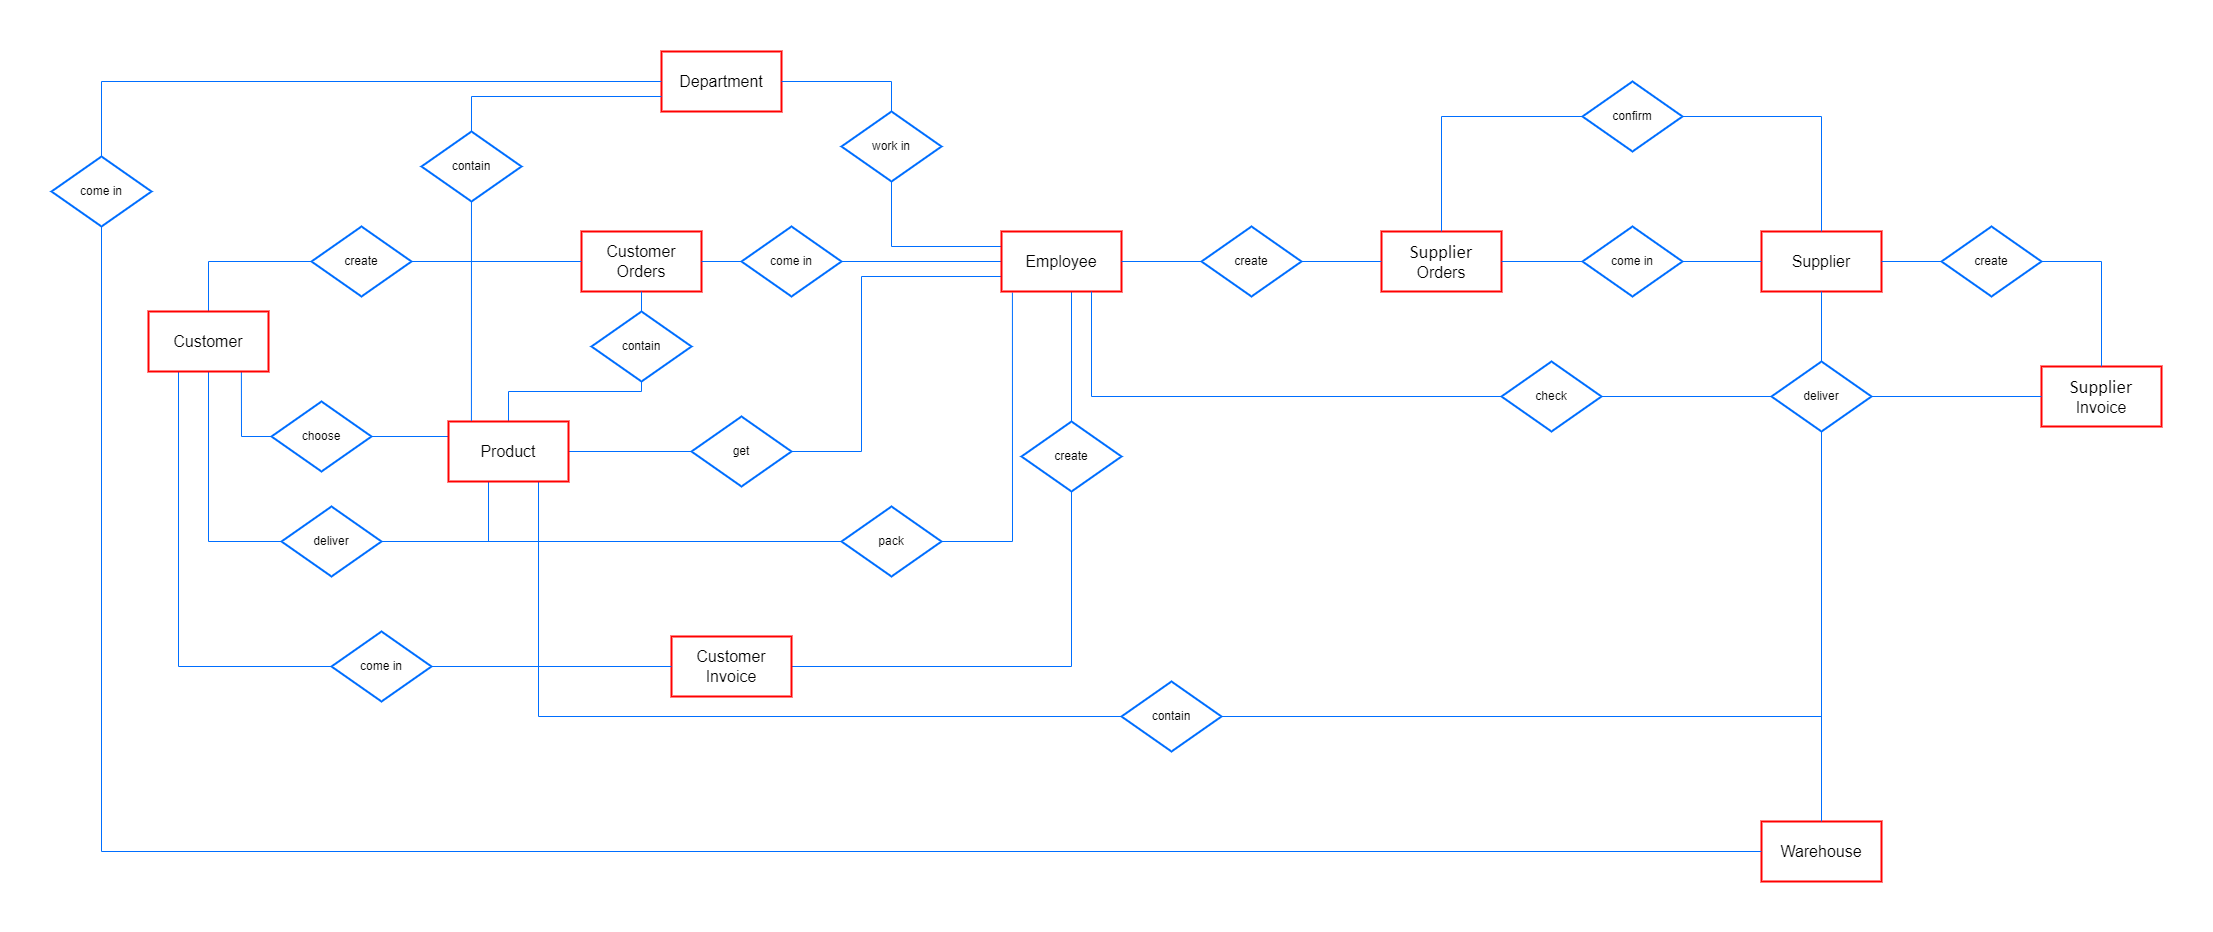

The diagram above was exported from draw.io. Its source (the exported page's mxGraphModel, read from the mxfile embedded in the PNG):
<mxGraphModel dx="3054" dy="1282" grid="1" gridSize="10" guides="1" tooltips="1" connect="1" arrows="1" fold="1" page="1" pageScale="1" pageWidth="827" pageHeight="1169" math="0" shadow="0">
  <root>
    <mxCell id="0" />
    <mxCell id="1" parent="0" />
    <mxCell id="uzAvgrpHpAfzmak_axLh-1" value="&lt;font style=&quot;font-size: 16px;&quot;&gt;Department&lt;/font&gt;" style="rounded=0;whiteSpace=wrap;html=1;strokeColor=#ff0000;strokeWidth=2;" parent="1" vertex="1">
      <mxGeometry x="100" y="60" width="120" height="60" as="geometry" />
    </mxCell>
    <mxCell id="uzAvgrpHpAfzmak_axLh-5" value="" style="endArrow=none;html=1;rounded=0;exitX=0;exitY=0.25;exitDx=0;exitDy=0;entryX=1;entryY=0.5;entryDx=0;entryDy=0;strokeColor=#006eff;endFill=0;" parent="1" source="uzAvgrpHpAfzmak_axLh-2" target="uzAvgrpHpAfzmak_axLh-1" edge="1">
      <mxGeometry width="50" height="50" relative="1" as="geometry">
        <mxPoint x="420" y="250" as="sourcePoint" />
        <mxPoint x="280" y="80" as="targetPoint" />
        <Array as="points">
          <mxPoint x="330" y="255" />
          <mxPoint x="330" y="90" />
        </Array>
      </mxGeometry>
    </mxCell>
    <mxCell id="uzAvgrpHpAfzmak_axLh-3" value="work in" style="rhombus;whiteSpace=wrap;html=1;strokeColor=#006eff;strokeWidth=2;" parent="1" vertex="1">
      <mxGeometry x="280" y="120" width="100" height="70" as="geometry" />
    </mxCell>
    <mxCell id="uzAvgrpHpAfzmak_axLh-9" value="" style="endArrow=none;html=1;rounded=0;exitX=0;exitY=0.25;exitDx=0;exitDy=0;strokeColor=#006eff;entryX=0.774;entryY=0.983;entryDx=0;entryDy=0;endFill=0;entryPerimeter=0;" parent="1" source="uzAvgrpHpAfzmak_axLh-7" target="uzAvgrpHpAfzmak_axLh-6" edge="1">
      <mxGeometry width="50" height="50" relative="1" as="geometry">
        <mxPoint x="-253" y="460" as="sourcePoint" />
        <mxPoint x="-353" y="390" as="targetPoint" />
        <Array as="points">
          <mxPoint x="-320" y="445" />
        </Array>
      </mxGeometry>
    </mxCell>
    <mxCell id="uzAvgrpHpAfzmak_axLh-8" value="choose" style="rhombus;whiteSpace=wrap;html=1;strokeColor=#006eff;strokeWidth=2;" parent="1" vertex="1">
      <mxGeometry x="-290" y="410" width="100" height="70" as="geometry" />
    </mxCell>
    <mxCell id="uzAvgrpHpAfzmak_axLh-10" value="&lt;span style=&quot;font-size: 16px;&quot;&gt;Customer Orders&lt;/span&gt;" style="rounded=0;whiteSpace=wrap;html=1;strokeColor=#ff0000;strokeWidth=2;" parent="1" vertex="1">
      <mxGeometry x="20" y="240" width="120" height="60" as="geometry" />
    </mxCell>
    <mxCell id="uzAvgrpHpAfzmak_axLh-12" value="" style="endArrow=none;html=1;rounded=0;exitX=0;exitY=0.75;exitDx=0;exitDy=0;strokeColor=#006eff;entryX=1;entryY=0.5;entryDx=0;entryDy=0;endFill=0;" parent="1" source="uzAvgrpHpAfzmak_axLh-2" target="uzAvgrpHpAfzmak_axLh-7" edge="1">
      <mxGeometry width="50" height="50" relative="1" as="geometry">
        <mxPoint x="370" y="350" as="sourcePoint" />
        <mxPoint x="130" y="270" as="targetPoint" />
        <Array as="points">
          <mxPoint x="300" y="285" />
          <mxPoint x="300" y="460" />
        </Array>
      </mxGeometry>
    </mxCell>
    <mxCell id="uzAvgrpHpAfzmak_axLh-13" value="get" style="rhombus;whiteSpace=wrap;html=1;strokeColor=#006eff;strokeWidth=2;" parent="1" vertex="1">
      <mxGeometry x="130" y="425" width="100" height="70" as="geometry" />
    </mxCell>
    <mxCell id="uzAvgrpHpAfzmak_axLh-15" value="" style="endArrow=none;html=1;rounded=0;exitX=0;exitY=0.5;exitDx=0;exitDy=0;strokeColor=#006eff;entryX=0.5;entryY=0;entryDx=0;entryDy=0;endFill=0;" parent="1" source="uzAvgrpHpAfzmak_axLh-10" target="uzAvgrpHpAfzmak_axLh-6" edge="1">
      <mxGeometry width="50" height="50" relative="1" as="geometry">
        <mxPoint x="-36.5" y="90" as="sourcePoint" />
        <mxPoint x="-469.5" y="265" as="targetPoint" />
        <Array as="points">
          <mxPoint x="-353" y="270" />
        </Array>
      </mxGeometry>
    </mxCell>
    <mxCell id="uzAvgrpHpAfzmak_axLh-16" value="create" style="rhombus;whiteSpace=wrap;html=1;strokeColor=#006eff;strokeWidth=2;" parent="1" vertex="1">
      <mxGeometry x="-250" y="235" width="100" height="70" as="geometry" />
    </mxCell>
    <mxCell id="uzAvgrpHpAfzmak_axLh-19" value="" style="endArrow=none;html=1;rounded=0;entryX=0;entryY=0.5;entryDx=0;entryDy=0;exitX=1;exitY=0.5;exitDx=0;exitDy=0;strokeColor=#006eff;" parent="1" source="uzAvgrpHpAfzmak_axLh-10" target="uzAvgrpHpAfzmak_axLh-2" edge="1">
      <mxGeometry width="50" height="50" relative="1" as="geometry">
        <mxPoint x="210" y="310" as="sourcePoint" />
        <mxPoint x="260" y="260" as="targetPoint" />
      </mxGeometry>
    </mxCell>
    <mxCell id="uzAvgrpHpAfzmak_axLh-20" value="come in" style="rhombus;whiteSpace=wrap;html=1;strokeColor=#006eff;strokeWidth=2;" parent="1" vertex="1">
      <mxGeometry x="180" y="235" width="100" height="70" as="geometry" />
    </mxCell>
    <mxCell id="uzAvgrpHpAfzmak_axLh-23" value="" style="endArrow=none;html=1;rounded=0;exitX=0.5;exitY=1;exitDx=0;exitDy=0;strokeColor=#006eff;entryX=1;entryY=0.5;entryDx=0;entryDy=0;endFill=0;" parent="1" source="uzAvgrpHpAfzmak_axLh-24" target="uzAvgrpHpAfzmak_axLh-22" edge="1">
      <mxGeometry width="50" height="50" relative="1" as="geometry">
        <mxPoint x="653" y="410" as="sourcePoint" />
        <mxPoint x="220" y="585" as="targetPoint" />
        <Array as="points">
          <mxPoint x="510" y="675" />
        </Array>
      </mxGeometry>
    </mxCell>
    <mxCell id="uzAvgrpHpAfzmak_axLh-22" value="&lt;span style=&quot;font-size: 16px;&quot;&gt;Customer Invoice&lt;/span&gt;" style="rounded=0;whiteSpace=wrap;html=1;strokeColor=#ff0000;strokeWidth=2;" parent="1" vertex="1">
      <mxGeometry x="110" y="645" width="120" height="60" as="geometry" />
    </mxCell>
    <mxCell id="uzAvgrpHpAfzmak_axLh-27" value="" style="endArrow=none;html=1;rounded=0;strokeColor=#006eff;entryX=0.5;entryY=0;entryDx=0;entryDy=0;endFill=0;" parent="1" target="uzAvgrpHpAfzmak_axLh-24" edge="1">
      <mxGeometry width="50" height="50" relative="1" as="geometry">
        <mxPoint x="510" y="300" as="sourcePoint" />
        <mxPoint x="220" y="585" as="targetPoint" />
        <Array as="points" />
      </mxGeometry>
    </mxCell>
    <mxCell id="uzAvgrpHpAfzmak_axLh-24" value="create" style="rhombus;whiteSpace=wrap;html=1;strokeColor=#006eff;strokeWidth=2;" parent="1" vertex="1">
      <mxGeometry x="460" y="430" width="100" height="70" as="geometry" />
    </mxCell>
    <mxCell id="uzAvgrpHpAfzmak_axLh-28" value="" style="endArrow=none;html=1;rounded=0;exitX=0;exitY=0.5;exitDx=0;exitDy=0;strokeColor=#006eff;entryX=0.25;entryY=1;entryDx=0;entryDy=0;endFill=0;" parent="1" source="uzAvgrpHpAfzmak_axLh-22" target="uzAvgrpHpAfzmak_axLh-6" edge="1">
      <mxGeometry width="50" height="50" relative="1" as="geometry">
        <mxPoint x="-140" y="460" as="sourcePoint" />
        <mxPoint x="-380" y="380" as="targetPoint" />
        <Array as="points">
          <mxPoint x="-383" y="675" />
        </Array>
      </mxGeometry>
    </mxCell>
    <mxCell id="uzAvgrpHpAfzmak_axLh-29" value="come in" style="rhombus;whiteSpace=wrap;html=1;strokeColor=#006eff;strokeWidth=2;" parent="1" vertex="1">
      <mxGeometry x="-230" y="640" width="100" height="70" as="geometry" />
    </mxCell>
    <mxCell id="uzAvgrpHpAfzmak_axLh-31" value="" style="endArrow=none;html=1;rounded=0;entryX=0.5;entryY=1;entryDx=0;entryDy=0;exitX=0.5;exitY=0;exitDx=0;exitDy=0;strokeColor=#006eff;" parent="1" source="uzAvgrpHpAfzmak_axLh-32" target="uzAvgrpHpAfzmak_axLh-10" edge="1">
      <mxGeometry width="50" height="50" relative="1" as="geometry">
        <mxPoint x="-50" y="390" as="sourcePoint" />
        <mxPoint y="340" as="targetPoint" />
        <Array as="points" />
      </mxGeometry>
    </mxCell>
    <mxCell id="uzAvgrpHpAfzmak_axLh-33" value="" style="endArrow=none;html=1;rounded=0;entryX=0.5;entryY=1;entryDx=0;entryDy=0;exitX=0.5;exitY=0;exitDx=0;exitDy=0;strokeColor=#006eff;" parent="1" source="uzAvgrpHpAfzmak_axLh-7" target="uzAvgrpHpAfzmak_axLh-32" edge="1">
      <mxGeometry width="50" height="50" relative="1" as="geometry">
        <mxPoint x="-53" y="430" as="sourcePoint" />
        <mxPoint x="80" y="300" as="targetPoint" />
        <Array as="points">
          <mxPoint x="-53" y="400" />
          <mxPoint x="80" y="400" />
        </Array>
      </mxGeometry>
    </mxCell>
    <mxCell id="uzAvgrpHpAfzmak_axLh-32" value="contain" style="rhombus;whiteSpace=wrap;html=1;strokeColor=#006eff;strokeWidth=2;" parent="1" vertex="1">
      <mxGeometry x="30" y="320" width="100" height="70" as="geometry" />
    </mxCell>
    <mxCell id="uzAvgrpHpAfzmak_axLh-41" value="" style="endArrow=none;html=1;rounded=0;strokeColor=#006eff;endFill=0;exitX=0.091;exitY=1.017;exitDx=0;exitDy=0;exitPerimeter=0;" parent="1" source="uzAvgrpHpAfzmak_axLh-2" edge="1">
      <mxGeometry width="50" height="50" relative="1" as="geometry">
        <mxPoint x="470" y="300" as="sourcePoint" />
        <mxPoint x="-73" y="490" as="targetPoint" />
        <Array as="points">
          <mxPoint x="451" y="550" />
          <mxPoint x="-73" y="550" />
        </Array>
      </mxGeometry>
    </mxCell>
    <mxCell id="uzAvgrpHpAfzmak_axLh-38" value="pack" style="rhombus;whiteSpace=wrap;html=1;strokeColor=#006eff;strokeWidth=2;" parent="1" vertex="1">
      <mxGeometry x="280" y="515" width="100" height="70" as="geometry" />
    </mxCell>
    <mxCell id="uzAvgrpHpAfzmak_axLh-42" value="" style="endArrow=none;html=1;rounded=0;strokeColor=#006eff;" parent="1" source="uzAvgrpHpAfzmak_axLh-6" edge="1">
      <mxGeometry width="50" height="50" relative="1" as="geometry">
        <mxPoint x="-300" y="600" as="sourcePoint" />
        <mxPoint x="-50" y="550" as="targetPoint" />
        <Array as="points">
          <mxPoint x="-353" y="550" />
        </Array>
      </mxGeometry>
    </mxCell>
    <mxCell id="uzAvgrpHpAfzmak_axLh-6" value="&lt;span style=&quot;font-size: 16px;&quot;&gt;Customer&lt;/span&gt;" style="rounded=0;whiteSpace=wrap;html=1;strokeColor=#ff0000;strokeWidth=2;" parent="1" vertex="1">
      <mxGeometry x="-413" y="320" width="120" height="60" as="geometry" />
    </mxCell>
    <mxCell id="uzAvgrpHpAfzmak_axLh-43" value="deliver" style="rhombus;whiteSpace=wrap;html=1;strokeColor=#006eff;strokeWidth=2;" parent="1" vertex="1">
      <mxGeometry x="-280" y="515" width="100" height="70" as="geometry" />
    </mxCell>
    <mxCell id="uzAvgrpHpAfzmak_axLh-45" value="&lt;span style=&quot;font-size:14.0pt;line-height:&lt;br/&gt;107%;font-family:&amp;quot;Calibri&amp;quot;,sans-serif;mso-ascii-theme-font:minor-latin;&lt;br/&gt;mso-fareast-font-family:Calibri;mso-fareast-theme-font:minor-latin;mso-hansi-theme-font:&lt;br/&gt;minor-latin;mso-bidi-font-family:&amp;quot;Times New Roman&amp;quot;;mso-bidi-theme-font:minor-bidi;&lt;br/&gt;mso-ansi-language:EN-US;mso-fareast-language:EN-US;mso-bidi-language:AR-SA&quot; lang=&quot;EN-US&quot;&gt;Supplier&lt;br&gt;&lt;/span&gt;&lt;span style=&quot;font-size: 16px;&quot;&gt;Orders&lt;/span&gt;" style="rounded=0;whiteSpace=wrap;html=1;strokeColor=#ff0000;strokeWidth=2;" parent="1" vertex="1">
      <mxGeometry x="820" y="240" width="120" height="60" as="geometry" />
    </mxCell>
    <mxCell id="uzAvgrpHpAfzmak_axLh-47" value="" style="endArrow=none;html=1;rounded=0;strokeColor=#006eff;entryX=0;entryY=0.5;entryDx=0;entryDy=0;endFill=0;exitX=1;exitY=0.5;exitDx=0;exitDy=0;" parent="1" target="uzAvgrpHpAfzmak_axLh-45" edge="1" source="uzAvgrpHpAfzmak_axLh-48">
      <mxGeometry width="50" height="50" relative="1" as="geometry">
        <mxPoint x="540" y="300" as="sourcePoint" />
        <mxPoint x="540" y="430" as="targetPoint" />
        <Array as="points" />
      </mxGeometry>
    </mxCell>
    <mxCell id="uzAvgrpHpAfzmak_axLh-2" value="&lt;span style=&quot;font-size: 16px;&quot;&gt;Employee&lt;/span&gt;" style="rounded=0;whiteSpace=wrap;html=1;strokeColor=#ff0000;strokeWidth=2;" parent="1" vertex="1">
      <mxGeometry x="440" y="240" width="120" height="60" as="geometry" />
    </mxCell>
    <mxCell id="uzAvgrpHpAfzmak_axLh-49" value="&lt;span style=&quot;font-size: 16px;&quot;&gt;Supplier&lt;/span&gt;" style="rounded=0;whiteSpace=wrap;html=1;strokeColor=#ff0000;strokeWidth=2;" parent="1" vertex="1">
      <mxGeometry x="1200" y="240" width="120" height="60" as="geometry" />
    </mxCell>
    <mxCell id="uzAvgrpHpAfzmak_axLh-50" value="" style="endArrow=none;html=1;rounded=0;strokeColor=#006eff;entryX=0;entryY=0.5;entryDx=0;entryDy=0;endFill=0;exitX=1;exitY=0.5;exitDx=0;exitDy=0;" parent="1" source="uzAvgrpHpAfzmak_axLh-45" target="uzAvgrpHpAfzmak_axLh-49" edge="1">
      <mxGeometry width="50" height="50" relative="1" as="geometry">
        <mxPoint x="980" y="380" as="sourcePoint" />
        <mxPoint x="1267" y="480" as="targetPoint" />
        <Array as="points" />
      </mxGeometry>
    </mxCell>
    <mxCell id="uzAvgrpHpAfzmak_axLh-51" value="come in" style="rhombus;whiteSpace=wrap;html=1;strokeColor=#006eff;strokeWidth=2;" parent="1" vertex="1">
      <mxGeometry x="1021" y="235" width="100" height="70" as="geometry" />
    </mxCell>
    <mxCell id="zH2M4DN-VuZgUzzWA_BL-1" value="" style="endArrow=none;html=1;rounded=0;strokeColor=#006eff;entryX=0;entryY=0.5;entryDx=0;entryDy=0;endFill=0;exitX=1;exitY=0.5;exitDx=0;exitDy=0;" edge="1" parent="1" source="uzAvgrpHpAfzmak_axLh-2" target="uzAvgrpHpAfzmak_axLh-48">
      <mxGeometry width="50" height="50" relative="1" as="geometry">
        <mxPoint x="560" y="270" as="sourcePoint" />
        <mxPoint x="820" y="270" as="targetPoint" />
        <Array as="points" />
      </mxGeometry>
    </mxCell>
    <mxCell id="uzAvgrpHpAfzmak_axLh-48" value="create" style="rhombus;whiteSpace=wrap;html=1;strokeColor=#006eff;strokeWidth=2;" parent="1" vertex="1">
      <mxGeometry x="640" y="235" width="100" height="70" as="geometry" />
    </mxCell>
    <mxCell id="zH2M4DN-VuZgUzzWA_BL-5" value="&lt;font style=&quot;font-size: 16px;&quot;&gt;Warehouse&lt;/font&gt;" style="rounded=0;whiteSpace=wrap;html=1;strokeColor=#ff0000;strokeWidth=2;" vertex="1" parent="1">
      <mxGeometry x="1200" y="830" width="120" height="60" as="geometry" />
    </mxCell>
    <mxCell id="zH2M4DN-VuZgUzzWA_BL-14" value="" style="endArrow=none;html=1;rounded=0;strokeColor=#006eff;endFill=0;exitX=0.5;exitY=1;exitDx=0;exitDy=0;entryX=0.75;entryY=1;entryDx=0;entryDy=0;" edge="1" parent="1" target="uzAvgrpHpAfzmak_axLh-7">
      <mxGeometry width="50" height="50" relative="1" as="geometry">
        <mxPoint x="1260" y="430" as="sourcePoint" />
        <mxPoint x="-30" y="725" as="targetPoint" />
        <Array as="points">
          <mxPoint x="1260" y="725" />
          <mxPoint x="-23" y="725" />
        </Array>
      </mxGeometry>
    </mxCell>
    <mxCell id="zH2M4DN-VuZgUzzWA_BL-15" value="" style="endArrow=none;html=1;rounded=0;strokeColor=#006eff;endFill=0;exitX=0.5;exitY=1;exitDx=0;exitDy=0;entryX=0.5;entryY=0;entryDx=0;entryDy=0;" edge="1" parent="1" source="uzAvgrpHpAfzmak_axLh-49" target="zH2M4DN-VuZgUzzWA_BL-3">
      <mxGeometry width="50" height="50" relative="1" as="geometry">
        <mxPoint x="1260" y="300" as="sourcePoint" />
        <mxPoint x="1260" y="500" as="targetPoint" />
        <Array as="points" />
      </mxGeometry>
    </mxCell>
    <mxCell id="zH2M4DN-VuZgUzzWA_BL-3" value="deliver" style="rhombus;whiteSpace=wrap;html=1;strokeColor=#006eff;strokeWidth=2;" vertex="1" parent="1">
      <mxGeometry x="1210" y="370" width="100" height="70" as="geometry" />
    </mxCell>
    <mxCell id="uzAvgrpHpAfzmak_axLh-53" value="&lt;span style=&quot;font-size:14.0pt;line-height:&lt;br/&gt;107%;font-family:&amp;quot;Calibri&amp;quot;,sans-serif;mso-ascii-theme-font:minor-latin;&lt;br/&gt;mso-fareast-font-family:Calibri;mso-fareast-theme-font:minor-latin;mso-hansi-theme-font:&lt;br/&gt;minor-latin;mso-bidi-font-family:&amp;quot;Times New Roman&amp;quot;;mso-bidi-theme-font:minor-bidi;&lt;br/&gt;mso-ansi-language:EN-US;mso-fareast-language:EN-US;mso-bidi-language:AR-SA&quot; lang=&quot;EN-US&quot;&gt;Supplier&lt;br&gt;&lt;/span&gt;&lt;span style=&quot;font-size: 16px;&quot;&gt;Invoice&lt;/span&gt;" style="rounded=0;whiteSpace=wrap;html=1;strokeColor=#ff0000;strokeWidth=2;" parent="1" vertex="1">
      <mxGeometry x="1480" y="375" width="120" height="60" as="geometry" />
    </mxCell>
    <mxCell id="zH2M4DN-VuZgUzzWA_BL-23" value="" style="endArrow=none;html=1;rounded=0;strokeColor=#006eff;entryX=0.5;entryY=0;entryDx=0;entryDy=0;endFill=0;exitX=0.5;exitY=0;exitDx=0;exitDy=0;" edge="1" parent="1" source="uzAvgrpHpAfzmak_axLh-45" target="uzAvgrpHpAfzmak_axLh-49">
      <mxGeometry width="50" height="50" relative="1" as="geometry">
        <mxPoint x="880" y="125" as="sourcePoint" />
        <mxPoint x="1251" y="140" as="targetPoint" />
        <Array as="points">
          <mxPoint x="880" y="125" />
          <mxPoint x="1260" y="125" />
        </Array>
      </mxGeometry>
    </mxCell>
    <mxCell id="zH2M4DN-VuZgUzzWA_BL-21" value="confirm" style="rhombus;whiteSpace=wrap;html=1;strokeColor=#006eff;strokeWidth=2;" vertex="1" parent="1">
      <mxGeometry x="1021" y="90" width="100" height="70" as="geometry" />
    </mxCell>
    <mxCell id="zH2M4DN-VuZgUzzWA_BL-25" value="" style="endArrow=none;html=1;rounded=0;strokeColor=#006eff;endFill=0;exitX=0.75;exitY=1;exitDx=0;exitDy=0;entryX=0;entryY=0.5;entryDx=0;entryDy=0;" edge="1" parent="1" source="uzAvgrpHpAfzmak_axLh-2" target="zH2M4DN-VuZgUzzWA_BL-3">
      <mxGeometry width="50" height="50" relative="1" as="geometry">
        <mxPoint x="720" y="480" as="sourcePoint" />
        <mxPoint x="800" y="480" as="targetPoint" />
        <Array as="points">
          <mxPoint x="530" y="405" />
        </Array>
      </mxGeometry>
    </mxCell>
    <mxCell id="zH2M4DN-VuZgUzzWA_BL-24" value="check" style="rhombus;whiteSpace=wrap;html=1;strokeColor=#006eff;strokeWidth=2;" vertex="1" parent="1">
      <mxGeometry x="940" y="370" width="100" height="70" as="geometry" />
    </mxCell>
    <mxCell id="zH2M4DN-VuZgUzzWA_BL-28" value="" style="endArrow=none;html=1;rounded=0;strokeColor=#006eff;entryX=0;entryY=0.5;entryDx=0;entryDy=0;endFill=0;exitX=1;exitY=0.5;exitDx=0;exitDy=0;" edge="1" parent="1" source="zH2M4DN-VuZgUzzWA_BL-3" target="uzAvgrpHpAfzmak_axLh-53">
      <mxGeometry width="50" height="50" relative="1" as="geometry">
        <mxPoint x="1320" y="404.44" as="sourcePoint" />
        <mxPoint x="1580" y="404.44" as="targetPoint" />
        <Array as="points" />
      </mxGeometry>
    </mxCell>
    <mxCell id="zH2M4DN-VuZgUzzWA_BL-29" value="" style="endArrow=none;html=1;rounded=0;strokeColor=#006eff;entryX=0.5;entryY=0;entryDx=0;entryDy=0;endFill=0;exitX=1;exitY=0.5;exitDx=0;exitDy=0;" edge="1" parent="1" source="zH2M4DN-VuZgUzzWA_BL-30" target="uzAvgrpHpAfzmak_axLh-53">
      <mxGeometry width="50" height="50" relative="1" as="geometry">
        <mxPoint x="1370" y="290" as="sourcePoint" />
        <mxPoint x="1630" y="290" as="targetPoint" />
        <Array as="points">
          <mxPoint x="1540" y="270" />
        </Array>
      </mxGeometry>
    </mxCell>
    <mxCell id="zH2M4DN-VuZgUzzWA_BL-31" value="" style="endArrow=none;html=1;rounded=0;strokeColor=#006eff;entryX=0;entryY=0.5;entryDx=0;entryDy=0;endFill=0;exitX=1;exitY=0.5;exitDx=0;exitDy=0;" edge="1" parent="1" source="uzAvgrpHpAfzmak_axLh-49" target="zH2M4DN-VuZgUzzWA_BL-30">
      <mxGeometry width="50" height="50" relative="1" as="geometry">
        <mxPoint x="1320" y="270" as="sourcePoint" />
        <mxPoint x="1540" y="375" as="targetPoint" />
        <Array as="points" />
      </mxGeometry>
    </mxCell>
    <mxCell id="zH2M4DN-VuZgUzzWA_BL-30" value="create" style="rhombus;whiteSpace=wrap;html=1;strokeColor=#006eff;strokeWidth=2;" vertex="1" parent="1">
      <mxGeometry x="1380" y="235" width="100" height="70" as="geometry" />
    </mxCell>
    <mxCell id="zH2M4DN-VuZgUzzWA_BL-33" value="" style="endArrow=none;html=1;rounded=0;strokeColor=#006eff;endFill=0;entryX=0.5;entryY=0;entryDx=0;entryDy=0;" edge="1" parent="1" target="zH2M4DN-VuZgUzzWA_BL-5">
      <mxGeometry width="50" height="50" relative="1" as="geometry">
        <mxPoint x="1260" y="720" as="sourcePoint" />
        <mxPoint x="1259.41" y="510" as="targetPoint" />
        <Array as="points" />
      </mxGeometry>
    </mxCell>
    <mxCell id="zH2M4DN-VuZgUzzWA_BL-35" value="contain" style="rhombus;whiteSpace=wrap;html=1;strokeColor=#006eff;strokeWidth=2;" vertex="1" parent="1">
      <mxGeometry x="560" y="690" width="100" height="70" as="geometry" />
    </mxCell>
    <mxCell id="uzAvgrpHpAfzmak_axLh-7" value="&lt;span style=&quot;font-size: 16px;&quot;&gt;Product&lt;/span&gt;" style="rounded=0;whiteSpace=wrap;html=1;strokeColor=#ff0000;strokeWidth=2;" parent="1" vertex="1">
      <mxGeometry x="-113" y="430" width="120" height="60" as="geometry" />
    </mxCell>
    <mxCell id="zH2M4DN-VuZgUzzWA_BL-41" value="" style="endArrow=none;html=1;rounded=0;strokeColor=#006eff;endFill=0;exitX=0;exitY=0.5;exitDx=0;exitDy=0;entryX=0;entryY=0.5;entryDx=0;entryDy=0;" edge="1" parent="1" source="zH2M4DN-VuZgUzzWA_BL-5" target="uzAvgrpHpAfzmak_axLh-1">
      <mxGeometry width="50" height="50" relative="1" as="geometry">
        <mxPoint x="1200" y="860" as="sourcePoint" />
        <mxPoint x="100" y="90" as="targetPoint" />
        <Array as="points">
          <mxPoint x="-460" y="860" />
          <mxPoint x="-460" y="90" />
        </Array>
      </mxGeometry>
    </mxCell>
    <mxCell id="zH2M4DN-VuZgUzzWA_BL-39" value="come in" style="rhombus;whiteSpace=wrap;html=1;strokeColor=#006eff;strokeWidth=2;" vertex="1" parent="1">
      <mxGeometry x="-510" y="165" width="100" height="70" as="geometry" />
    </mxCell>
    <mxCell id="zH2M4DN-VuZgUzzWA_BL-42" value="" style="endArrow=none;html=1;rounded=0;exitX=0;exitY=0.75;exitDx=0;exitDy=0;strokeColor=#006eff;entryX=0.191;entryY=-0.01;entryDx=0;entryDy=0;endFill=0;entryPerimeter=0;" edge="1" parent="1" source="uzAvgrpHpAfzmak_axLh-1" target="uzAvgrpHpAfzmak_axLh-7">
      <mxGeometry width="50" height="50" relative="1" as="geometry">
        <mxPoint x="280" y="380" as="sourcePoint" />
        <mxPoint x="-93" y="430" as="targetPoint" />
        <Array as="points">
          <mxPoint x="-90" y="105" />
        </Array>
      </mxGeometry>
    </mxCell>
    <mxCell id="zH2M4DN-VuZgUzzWA_BL-43" value="contain" style="rhombus;whiteSpace=wrap;html=1;strokeColor=#006eff;strokeWidth=2;" vertex="1" parent="1">
      <mxGeometry x="-140" y="140" width="100" height="70" as="geometry" />
    </mxCell>
  </root>
</mxGraphModel>